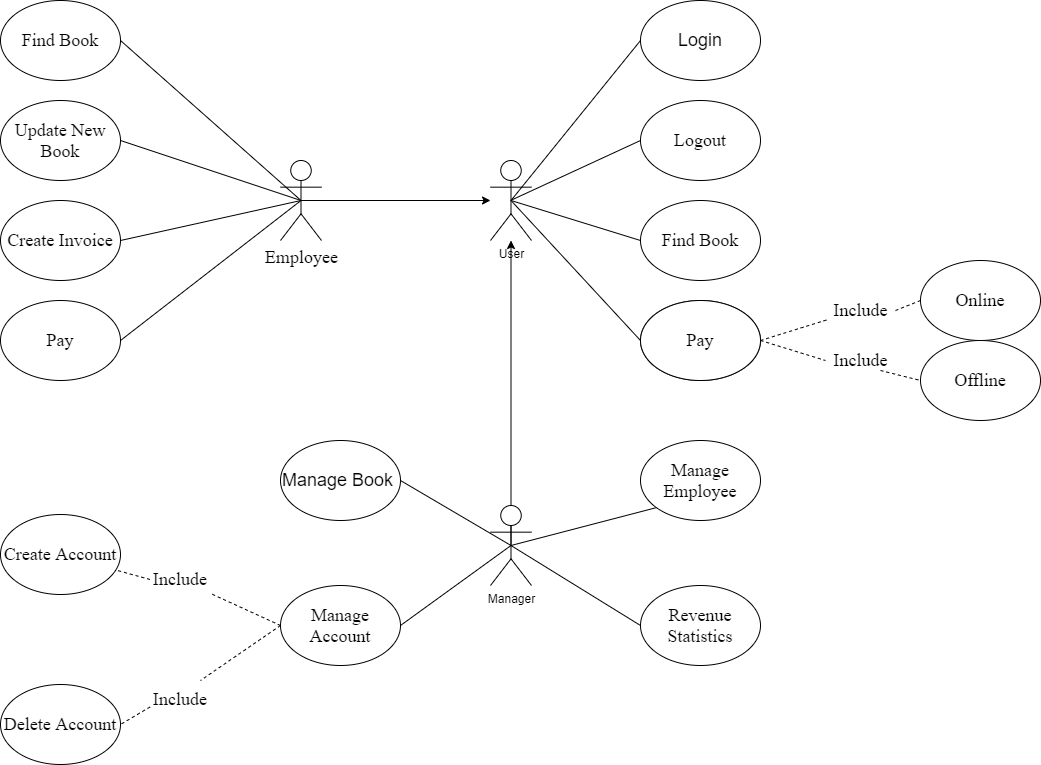

The diagram above was exported from draw.io. Its source (the exported page's mxGraphModel, read from the mxfile embedded in the PNG):
<mxGraphModel dx="1248" dy="677" grid="1" gridSize="10" guides="1" tooltips="1" connect="1" arrows="1" fold="1" page="1" pageScale="1" pageWidth="827" pageHeight="1169" math="0" shadow="0">
  <root>
    <mxCell id="0" />
    <mxCell id="1" parent="0" />
    <mxCell id="hqm8ulyfceZstWvKLoCB-53" style="edgeStyle=none;rounded=0;orthogonalLoop=1;jettySize=auto;html=1;exitX=0.5;exitY=0.5;exitDx=0;exitDy=0;exitPerimeter=0;entryX=1;entryY=0.5;entryDx=0;entryDy=0;fontFamily=Times New Roman;fontSize=18;endArrow=none;endFill=0;" parent="1" source="hqm8ulyfceZstWvKLoCB-1" target="hqm8ulyfceZstWvKLoCB-10" edge="1">
      <mxGeometry relative="1" as="geometry" />
    </mxCell>
    <mxCell id="hqm8ulyfceZstWvKLoCB-54" style="edgeStyle=none;rounded=0;orthogonalLoop=1;jettySize=auto;html=1;exitX=0.5;exitY=0.5;exitDx=0;exitDy=0;exitPerimeter=0;entryX=1;entryY=0.5;entryDx=0;entryDy=0;fontFamily=Times New Roman;fontSize=18;endArrow=none;endFill=0;" parent="1" source="hqm8ulyfceZstWvKLoCB-1" target="hqm8ulyfceZstWvKLoCB-23" edge="1">
      <mxGeometry relative="1" as="geometry" />
    </mxCell>
    <mxCell id="hqm8ulyfceZstWvKLoCB-55" style="edgeStyle=none;rounded=0;orthogonalLoop=1;jettySize=auto;html=1;exitX=0.5;exitY=0.5;exitDx=0;exitDy=0;exitPerimeter=0;entryX=0;entryY=0.5;entryDx=0;entryDy=0;fontFamily=Times New Roman;fontSize=18;endArrow=none;endFill=0;" parent="1" source="hqm8ulyfceZstWvKLoCB-1" target="hqm8ulyfceZstWvKLoCB-28" edge="1">
      <mxGeometry relative="1" as="geometry" />
    </mxCell>
    <mxCell id="hqm8ulyfceZstWvKLoCB-65" style="edgeStyle=none;rounded=0;orthogonalLoop=1;jettySize=auto;html=1;exitX=0.5;exitY=0.5;exitDx=0;exitDy=0;exitPerimeter=0;fontFamily=Times New Roman;fontSize=18;endArrow=classic;endFill=1;" parent="1" source="hqm8ulyfceZstWvKLoCB-1" target="hqm8ulyfceZstWvKLoCB-3" edge="1">
      <mxGeometry relative="1" as="geometry">
        <mxPoint x="701" y="430" as="targetPoint" />
      </mxGeometry>
    </mxCell>
    <mxCell id="hqm8ulyfceZstWvKLoCB-74" style="edgeStyle=none;rounded=0;orthogonalLoop=1;jettySize=auto;html=1;exitX=0.5;exitY=0.5;exitDx=0;exitDy=0;exitPerimeter=0;entryX=1;entryY=0.5;entryDx=0;entryDy=0;fontFamily=Times New Roman;fontSize=18;endArrow=none;endFill=0;" parent="1" source="hqm8ulyfceZstWvKLoCB-1" target="hqm8ulyfceZstWvKLoCB-73" edge="1">
      <mxGeometry relative="1" as="geometry" />
    </mxCell>
    <mxCell id="hqm8ulyfceZstWvKLoCB-1" value="Manager" style="shape=umlActor;verticalLabelPosition=bottom;verticalAlign=top;html=1;outlineConnect=0;" parent="1" vertex="1">
      <mxGeometry x="680" y="655" width="41" height="80" as="geometry" />
    </mxCell>
    <mxCell id="hqm8ulyfceZstWvKLoCB-16" style="rounded=0;orthogonalLoop=1;jettySize=auto;html=1;exitX=0.5;exitY=0.5;exitDx=0;exitDy=0;exitPerimeter=0;entryX=1;entryY=0.5;entryDx=0;entryDy=0;fontFamily=Times New Roman;fontSize=18;endArrow=none;endFill=0;" parent="1" source="hqm8ulyfceZstWvKLoCB-2" target="hqm8ulyfceZstWvKLoCB-14" edge="1">
      <mxGeometry relative="1" as="geometry" />
    </mxCell>
    <mxCell id="hqm8ulyfceZstWvKLoCB-17" style="rounded=0;orthogonalLoop=1;jettySize=auto;html=1;exitX=0.5;exitY=0.5;exitDx=0;exitDy=0;exitPerimeter=0;entryX=1;entryY=0.5;entryDx=0;entryDy=0;fontFamily=Times New Roman;fontSize=18;endArrow=none;endFill=0;" parent="1" source="hqm8ulyfceZstWvKLoCB-2" target="hqm8ulyfceZstWvKLoCB-15" edge="1">
      <mxGeometry relative="1" as="geometry" />
    </mxCell>
    <mxCell id="hqm8ulyfceZstWvKLoCB-18" style="rounded=0;orthogonalLoop=1;jettySize=auto;html=1;exitX=0.5;exitY=0.5;exitDx=0;exitDy=0;exitPerimeter=0;entryX=1;entryY=0.5;entryDx=0;entryDy=0;fontFamily=Times New Roman;fontSize=18;endArrow=none;endFill=0;" parent="1" source="hqm8ulyfceZstWvKLoCB-2" target="hqm8ulyfceZstWvKLoCB-12" edge="1">
      <mxGeometry relative="1" as="geometry" />
    </mxCell>
    <mxCell id="hqm8ulyfceZstWvKLoCB-19" style="rounded=0;orthogonalLoop=1;jettySize=auto;html=1;exitX=0.5;exitY=0.5;exitDx=0;exitDy=0;exitPerimeter=0;entryX=1;entryY=0.5;entryDx=0;entryDy=0;fontFamily=Times New Roman;fontSize=18;endArrow=none;endFill=0;" parent="1" source="hqm8ulyfceZstWvKLoCB-2" target="hqm8ulyfceZstWvKLoCB-11" edge="1">
      <mxGeometry relative="1" as="geometry" />
    </mxCell>
    <mxCell id="hqm8ulyfceZstWvKLoCB-64" style="edgeStyle=none;rounded=0;orthogonalLoop=1;jettySize=auto;html=1;exitX=0.5;exitY=0.5;exitDx=0;exitDy=0;exitPerimeter=0;fontFamily=Times New Roman;fontSize=18;endArrow=classic;endFill=1;" parent="1" source="hqm8ulyfceZstWvKLoCB-2" target="hqm8ulyfceZstWvKLoCB-3" edge="1">
      <mxGeometry relative="1" as="geometry">
        <mxPoint x="650" y="350" as="targetPoint" />
      </mxGeometry>
    </mxCell>
    <mxCell id="hqm8ulyfceZstWvKLoCB-2" value="&lt;font style=&quot;font-size: 18px&quot; face=&quot;Times New Roman&quot;&gt;Employee&lt;/font&gt;" style="shape=umlActor;verticalLabelPosition=bottom;verticalAlign=top;html=1;outlineConnect=0;" parent="1" vertex="1">
      <mxGeometry x="470" y="310" width="41" height="80" as="geometry" />
    </mxCell>
    <mxCell id="hqm8ulyfceZstWvKLoCB-3" value="User&lt;br&gt;" style="shape=umlActor;verticalLabelPosition=bottom;verticalAlign=top;html=1;outlineConnect=0;" parent="1" vertex="1">
      <mxGeometry x="680" y="310" width="41" height="80" as="geometry" />
    </mxCell>
    <mxCell id="hqm8ulyfceZstWvKLoCB-10" value="&lt;font style=&quot;font-size: 18px&quot; face=&quot;Times New Roman&quot;&gt;Manage Employee&lt;/font&gt;" style="ellipse;whiteSpace=wrap;html=1;" parent="1" vertex="1">
      <mxGeometry x="830" y="590" width="120" height="80" as="geometry" />
    </mxCell>
    <mxCell id="hqm8ulyfceZstWvKLoCB-11" value="&lt;font face=&quot;Times New Roman&quot;&gt;&lt;span style=&quot;font-size: 18px&quot;&gt;Find Book&lt;/span&gt;&lt;/font&gt;" style="ellipse;whiteSpace=wrap;html=1;" parent="1" vertex="1">
      <mxGeometry x="190" y="150" width="120" height="80" as="geometry" />
    </mxCell>
    <mxCell id="hqm8ulyfceZstWvKLoCB-12" value="&lt;font face=&quot;Times New Roman&quot;&gt;&lt;span style=&quot;font-size: 18px&quot;&gt;Pay&lt;/span&gt;&lt;/font&gt;" style="ellipse;whiteSpace=wrap;html=1;" parent="1" vertex="1">
      <mxGeometry x="190" y="450" width="120" height="80" as="geometry" />
    </mxCell>
    <mxCell id="hqm8ulyfceZstWvKLoCB-14" value="&lt;font face=&quot;Times New Roman&quot; style=&quot;font-size: 18px&quot;&gt;Update New Book&lt;/font&gt;" style="ellipse;whiteSpace=wrap;html=1;" parent="1" vertex="1">
      <mxGeometry x="190" y="250" width="120" height="80" as="geometry" />
    </mxCell>
    <mxCell id="hqm8ulyfceZstWvKLoCB-15" value="&lt;font style=&quot;font-size: 18px&quot;&gt;&lt;font face=&quot;Times New Roman&quot;&gt;Create&amp;nbsp;&lt;/font&gt;&lt;font face=&quot;Times New Roman&quot;&gt;Invoice&lt;/font&gt;&lt;/font&gt;" style="ellipse;whiteSpace=wrap;html=1;" parent="1" vertex="1">
      <mxGeometry x="190" y="350" width="120" height="80" as="geometry" />
    </mxCell>
    <mxCell id="hqm8ulyfceZstWvKLoCB-23" value="&lt;font style=&quot;font-size: 18px&quot;&gt;Manage Book&amp;nbsp;&lt;/font&gt;" style="ellipse;whiteSpace=wrap;html=1;" parent="1" vertex="1">
      <mxGeometry x="470" y="590" width="120" height="80" as="geometry" />
    </mxCell>
    <mxCell id="hqm8ulyfceZstWvKLoCB-71" style="edgeStyle=none;rounded=0;orthogonalLoop=1;jettySize=auto;html=1;exitX=0;exitY=0.5;exitDx=0;exitDy=0;fontFamily=Times New Roman;fontSize=18;endArrow=none;endFill=0;" parent="1" source="hqm8ulyfceZstWvKLoCB-24" edge="1">
      <mxGeometry relative="1" as="geometry">
        <mxPoint x="700" y="350" as="targetPoint" />
      </mxGeometry>
    </mxCell>
    <mxCell id="hqm8ulyfceZstWvKLoCB-24" value="&lt;font style=&quot;font-size: 18px&quot; face=&quot;Times New Roman&quot;&gt;Logout&lt;/font&gt;" style="ellipse;whiteSpace=wrap;html=1;" parent="1" vertex="1">
      <mxGeometry x="830" y="250" width="120" height="80" as="geometry" />
    </mxCell>
    <mxCell id="hqm8ulyfceZstWvKLoCB-72" style="edgeStyle=none;rounded=0;orthogonalLoop=1;jettySize=auto;html=1;exitX=0;exitY=0.5;exitDx=0;exitDy=0;entryX=0.5;entryY=0.5;entryDx=0;entryDy=0;entryPerimeter=0;fontFamily=Times New Roman;fontSize=18;endArrow=none;endFill=0;" parent="1" source="hqm8ulyfceZstWvKLoCB-25" target="hqm8ulyfceZstWvKLoCB-3" edge="1">
      <mxGeometry relative="1" as="geometry" />
    </mxCell>
    <mxCell id="hqm8ulyfceZstWvKLoCB-25" value="&lt;font style=&quot;font-size: 18px&quot;&gt;Login&lt;/font&gt;" style="ellipse;whiteSpace=wrap;html=1;" parent="1" vertex="1">
      <mxGeometry x="830" y="150" width="120" height="80" as="geometry" />
    </mxCell>
    <mxCell id="hqm8ulyfceZstWvKLoCB-28" value="&lt;font style=&quot;font-size: 18px&quot; face=&quot;Times New Roman&quot;&gt;Revenue Statistics&lt;/font&gt;" style="ellipse;whiteSpace=wrap;html=1;" parent="1" vertex="1">
      <mxGeometry x="830" y="735" width="120" height="80" as="geometry" />
    </mxCell>
    <mxCell id="hqm8ulyfceZstWvKLoCB-32" style="edgeStyle=none;rounded=0;orthogonalLoop=1;jettySize=auto;html=1;exitX=0.5;exitY=1;exitDx=0;exitDy=0;fontFamily=Times New Roman;fontSize=18;endArrow=none;endFill=0;" parent="1" source="hqm8ulyfceZstWvKLoCB-11" target="hqm8ulyfceZstWvKLoCB-11" edge="1">
      <mxGeometry relative="1" as="geometry" />
    </mxCell>
    <mxCell id="hqm8ulyfceZstWvKLoCB-68" style="edgeStyle=none;rounded=0;orthogonalLoop=1;jettySize=auto;html=1;exitX=1;exitY=0.5;exitDx=0;exitDy=0;entryX=0;entryY=0.5;entryDx=0;entryDy=0;fontFamily=Times New Roman;fontSize=18;endArrow=none;endFill=0;dashed=1;startArrow=none;" parent="1" source="IbekZXjVYmfQBFFAhNly-18" target="hqm8ulyfceZstWvKLoCB-67" edge="1">
      <mxGeometry relative="1" as="geometry" />
    </mxCell>
    <mxCell id="hqm8ulyfceZstWvKLoCB-69" style="edgeStyle=none;rounded=0;orthogonalLoop=1;jettySize=auto;html=1;entryX=0;entryY=0.5;entryDx=0;entryDy=0;fontFamily=Times New Roman;fontSize=18;endArrow=none;endFill=0;dashed=1;startArrow=none;" parent="1" target="hqm8ulyfceZstWvKLoCB-66" edge="1">
      <mxGeometry relative="1" as="geometry">
        <mxPoint x="1070" y="520" as="sourcePoint" />
      </mxGeometry>
    </mxCell>
    <mxCell id="hqm8ulyfceZstWvKLoCB-70" style="edgeStyle=none;rounded=0;orthogonalLoop=1;jettySize=auto;html=1;exitX=0;exitY=0.5;exitDx=0;exitDy=0;entryX=0.5;entryY=0.5;entryDx=0;entryDy=0;entryPerimeter=0;fontFamily=Times New Roman;fontSize=18;endArrow=none;endFill=0;" parent="1" source="hqm8ulyfceZstWvKLoCB-63" target="hqm8ulyfceZstWvKLoCB-3" edge="1">
      <mxGeometry relative="1" as="geometry" />
    </mxCell>
    <mxCell id="hqm8ulyfceZstWvKLoCB-63" value="&lt;font style=&quot;font-size: 18px&quot; face=&quot;Times New Roman&quot;&gt;Pay&lt;/font&gt;" style="ellipse;whiteSpace=wrap;html=1;" parent="1" vertex="1">
      <mxGeometry x="830" y="450" width="120" height="80" as="geometry" />
    </mxCell>
    <mxCell id="hqm8ulyfceZstWvKLoCB-66" value="&lt;font style=&quot;font-size: 18px&quot; face=&quot;Times New Roman&quot;&gt;Offline&lt;/font&gt;" style="ellipse;whiteSpace=wrap;html=1;" parent="1" vertex="1">
      <mxGeometry x="1110" y="490" width="120" height="80" as="geometry" />
    </mxCell>
    <mxCell id="hqm8ulyfceZstWvKLoCB-67" value="&lt;font style=&quot;font-size: 18px&quot; face=&quot;Times New Roman&quot;&gt;Online&lt;/font&gt;" style="ellipse;whiteSpace=wrap;html=1;" parent="1" vertex="1">
      <mxGeometry x="1110" y="410" width="120" height="80" as="geometry" />
    </mxCell>
    <mxCell id="IbekZXjVYmfQBFFAhNly-3" style="rounded=0;orthogonalLoop=1;jettySize=auto;html=1;entryX=1;entryY=0.5;entryDx=0;entryDy=0;fontFamily=Times New Roman;fontSize=18;dashed=1;endArrow=none;endFill=0;startArrow=none;exitX=0;exitY=0.75;exitDx=0;exitDy=0;" parent="1" source="IbekZXjVYmfQBFFAhNly-10" target="IbekZXjVYmfQBFFAhNly-2" edge="1">
      <mxGeometry relative="1" as="geometry">
        <mxPoint x="349.5" y="864" as="sourcePoint" />
        <mxPoint x="380.5" y="824" as="targetPoint" />
      </mxGeometry>
    </mxCell>
    <mxCell id="IbekZXjVYmfQBFFAhNly-4" style="rounded=0;orthogonalLoop=1;jettySize=auto;html=1;exitX=0;exitY=0.5;exitDx=0;exitDy=0;fontFamily=Times New Roman;fontSize=18;dashed=1;endArrow=none;endFill=0;startArrow=none;" parent="1" source="IbekZXjVYmfQBFFAhNly-11" target="IbekZXjVYmfQBFFAhNly-1" edge="1">
      <mxGeometry relative="1" as="geometry" />
    </mxCell>
    <mxCell id="hqm8ulyfceZstWvKLoCB-73" value="&lt;font style=&quot;font-size: 18px&quot; face=&quot;Times New Roman&quot;&gt;Manage Account&lt;/font&gt;" style="ellipse;whiteSpace=wrap;html=1;" parent="1" vertex="1">
      <mxGeometry x="470" y="735" width="120" height="80" as="geometry" />
    </mxCell>
    <mxCell id="ynhX1Tqqu_CRimSWD_9W-1" value="&lt;font style=&quot;font-size: 18px&quot; face=&quot;Times New Roman&quot;&gt;Pay&lt;/font&gt;" style="ellipse;whiteSpace=wrap;html=1;" parent="1" vertex="1">
      <mxGeometry x="830" y="450" width="120" height="80" as="geometry" />
    </mxCell>
    <mxCell id="IbekZXjVYmfQBFFAhNly-1" value="&lt;font style=&quot;font-size: 18px&quot; face=&quot;Times New Roman&quot;&gt;Create Account&lt;/font&gt;" style="ellipse;whiteSpace=wrap;html=1;" parent="1" vertex="1">
      <mxGeometry x="190" y="664" width="120" height="80" as="geometry" />
    </mxCell>
    <mxCell id="IbekZXjVYmfQBFFAhNly-2" value="&lt;font face=&quot;Times New Roman&quot; style=&quot;font-size: 18px&quot;&gt;Delete Account&lt;/font&gt;" style="ellipse;whiteSpace=wrap;html=1;" parent="1" vertex="1">
      <mxGeometry x="190" y="834" width="120" height="80" as="geometry" />
    </mxCell>
    <mxCell id="IbekZXjVYmfQBFFAhNly-11" value="Include" style="text;html=1;strokeColor=none;fillColor=none;align=center;verticalAlign=middle;whiteSpace=wrap;rounded=0;fontFamily=Times New Roman;fontSize=18;" parent="1" vertex="1">
      <mxGeometry x="339.5" y="714" width="60" height="30" as="geometry" />
    </mxCell>
    <mxCell id="IbekZXjVYmfQBFFAhNly-16" value="" style="rounded=0;orthogonalLoop=1;jettySize=auto;html=1;exitX=0;exitY=0.5;exitDx=0;exitDy=0;fontFamily=Times New Roman;fontSize=18;dashed=1;endArrow=none;endFill=0;" parent="1" source="hqm8ulyfceZstWvKLoCB-73" target="IbekZXjVYmfQBFFAhNly-11" edge="1">
      <mxGeometry relative="1" as="geometry">
        <mxPoint x="463" y="775" as="sourcePoint" />
        <mxPoint x="288.3257469460043" y="671.5886559831813" as="targetPoint" />
      </mxGeometry>
    </mxCell>
    <mxCell id="IbekZXjVYmfQBFFAhNly-10" value="Include" style="text;html=1;strokeColor=none;fillColor=none;align=center;verticalAlign=middle;whiteSpace=wrap;rounded=0;fontFamily=Times New Roman;fontSize=18;" parent="1" vertex="1">
      <mxGeometry x="339.5" y="834" width="60" height="30" as="geometry" />
    </mxCell>
    <mxCell id="IbekZXjVYmfQBFFAhNly-17" value="" style="rounded=0;orthogonalLoop=1;jettySize=auto;html=1;exitX=0;exitY=0.5;exitDx=0;exitDy=0;fontFamily=Times New Roman;fontSize=18;dashed=1;endArrow=none;endFill=0;" parent="1" source="hqm8ulyfceZstWvKLoCB-73" edge="1">
      <mxGeometry relative="1" as="geometry">
        <mxPoint x="463" y="775" as="sourcePoint" />
        <mxPoint x="390" y="830" as="targetPoint" />
      </mxGeometry>
    </mxCell>
    <mxCell id="IbekZXjVYmfQBFFAhNly-19" value="Include" style="text;html=1;align=center;verticalAlign=middle;resizable=0;points=[];autosize=1;strokeColor=none;fillColor=none;fontSize=18;fontFamily=Times New Roman;" parent="1" vertex="1">
      <mxGeometry x="1015" y="495" width="70" height="30" as="geometry" />
    </mxCell>
    <mxCell id="IbekZXjVYmfQBFFAhNly-20" value="" style="edgeStyle=none;rounded=0;orthogonalLoop=1;jettySize=auto;html=1;exitX=1;exitY=0.5;exitDx=0;exitDy=0;entryX=0;entryY=0.5;entryDx=0;entryDy=0;fontFamily=Times New Roman;fontSize=18;endArrow=none;endFill=0;dashed=1;" parent="1" source="hqm8ulyfceZstWvKLoCB-63" target="IbekZXjVYmfQBFFAhNly-19" edge="1">
      <mxGeometry relative="1" as="geometry">
        <mxPoint x="950" y="490" as="sourcePoint" />
        <mxPoint x="1110" y="530" as="targetPoint" />
      </mxGeometry>
    </mxCell>
    <mxCell id="IbekZXjVYmfQBFFAhNly-18" value="Include" style="text;html=1;align=center;verticalAlign=middle;resizable=0;points=[];autosize=1;strokeColor=none;fillColor=none;fontSize=18;fontFamily=Times New Roman;" parent="1" vertex="1">
      <mxGeometry x="1015" y="445" width="70" height="30" as="geometry" />
    </mxCell>
    <mxCell id="IbekZXjVYmfQBFFAhNly-21" value="" style="edgeStyle=none;rounded=0;orthogonalLoop=1;jettySize=auto;html=1;exitX=1;exitY=0.5;exitDx=0;exitDy=0;entryX=0.015;entryY=0.816;entryDx=0;entryDy=0;fontFamily=Times New Roman;fontSize=18;endArrow=none;endFill=0;dashed=1;entryPerimeter=0;" parent="1" source="hqm8ulyfceZstWvKLoCB-63" target="IbekZXjVYmfQBFFAhNly-18" edge="1">
      <mxGeometry relative="1" as="geometry">
        <mxPoint x="950" y="490" as="sourcePoint" />
        <mxPoint x="1110" y="450" as="targetPoint" />
      </mxGeometry>
    </mxCell>
    <mxCell id="Z75HprcrpcwZ1M2V28EC-3" style="rounded=0;orthogonalLoop=1;jettySize=auto;html=1;exitX=0;exitY=0.5;exitDx=0;exitDy=0;entryX=0.5;entryY=0.5;entryDx=0;entryDy=0;entryPerimeter=0;endArrow=none;endFill=0;" parent="1" source="Z75HprcrpcwZ1M2V28EC-2" target="hqm8ulyfceZstWvKLoCB-3" edge="1">
      <mxGeometry relative="1" as="geometry" />
    </mxCell>
    <mxCell id="Z75HprcrpcwZ1M2V28EC-2" value="&lt;font style=&quot;font-size: 18px&quot; face=&quot;Times New Roman&quot;&gt;Find Book&lt;/font&gt;" style="ellipse;whiteSpace=wrap;html=1;" parent="1" vertex="1">
      <mxGeometry x="830" y="350" width="120" height="80" as="geometry" />
    </mxCell>
  </root>
</mxGraphModel>